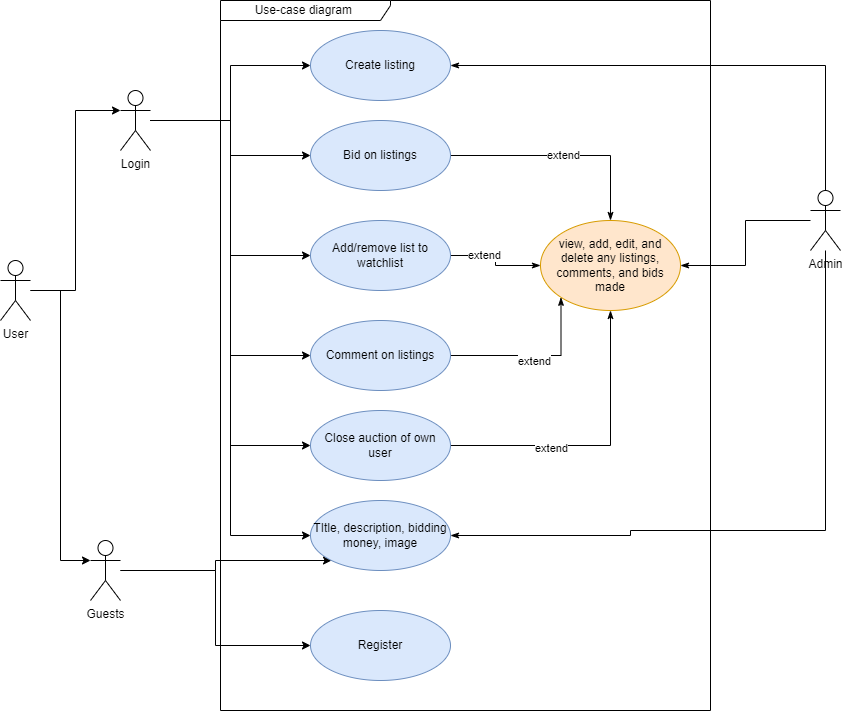

The diagram above was exported from draw.io. Its source (the exported page's mxGraphModel, read from the mxfile embedded in the PNG):
<mxGraphModel dx="1038" dy="481" grid="1" gridSize="10" guides="1" tooltips="1" connect="1" arrows="1" fold="1" page="1" pageScale="1" pageWidth="1100" pageHeight="850" background="none" math="0" shadow="0">
  <root>
    <mxCell id="0" />
    <mxCell id="1" parent="0" />
    <mxCell id="JJopYJJt89kgJHaTf8ZJ-1" value="Use-case diagram&amp;nbsp;" style="shape=umlFrame;whiteSpace=wrap;html=1;width=170;height=20;" parent="1" vertex="1">
      <mxGeometry x="260" y="80" width="490" height="710" as="geometry" />
    </mxCell>
    <mxCell id="JJopYJJt89kgJHaTf8ZJ-18" style="edgeStyle=orthogonalEdgeStyle;rounded=0;orthogonalLoop=1;jettySize=auto;html=1;" parent="1" source="JJopYJJt89kgJHaTf8ZJ-2" target="JJopYJJt89kgJHaTf8ZJ-11" edge="1">
      <mxGeometry relative="1" as="geometry" />
    </mxCell>
    <mxCell id="JJopYJJt89kgJHaTf8ZJ-19" style="edgeStyle=orthogonalEdgeStyle;rounded=0;orthogonalLoop=1;jettySize=auto;html=1;entryX=0;entryY=0.5;entryDx=0;entryDy=0;" parent="1" source="JJopYJJt89kgJHaTf8ZJ-2" target="JJopYJJt89kgJHaTf8ZJ-12" edge="1">
      <mxGeometry relative="1" as="geometry" />
    </mxCell>
    <mxCell id="JJopYJJt89kgJHaTf8ZJ-20" style="edgeStyle=orthogonalEdgeStyle;rounded=0;orthogonalLoop=1;jettySize=auto;html=1;entryX=0;entryY=0.5;entryDx=0;entryDy=0;" parent="1" source="JJopYJJt89kgJHaTf8ZJ-2" target="JJopYJJt89kgJHaTf8ZJ-9" edge="1">
      <mxGeometry relative="1" as="geometry" />
    </mxCell>
    <mxCell id="JJopYJJt89kgJHaTf8ZJ-21" style="edgeStyle=orthogonalEdgeStyle;rounded=0;orthogonalLoop=1;jettySize=auto;html=1;entryX=0;entryY=0.5;entryDx=0;entryDy=0;" parent="1" source="JJopYJJt89kgJHaTf8ZJ-2" target="JJopYJJt89kgJHaTf8ZJ-10" edge="1">
      <mxGeometry relative="1" as="geometry" />
    </mxCell>
    <mxCell id="JJopYJJt89kgJHaTf8ZJ-36" style="edgeStyle=orthogonalEdgeStyle;rounded=0;orthogonalLoop=1;jettySize=auto;html=1;entryX=0;entryY=0.5;entryDx=0;entryDy=0;" parent="1" source="JJopYJJt89kgJHaTf8ZJ-2" target="JJopYJJt89kgJHaTf8ZJ-13" edge="1">
      <mxGeometry relative="1" as="geometry" />
    </mxCell>
    <mxCell id="JJopYJJt89kgJHaTf8ZJ-37" style="edgeStyle=orthogonalEdgeStyle;rounded=0;orthogonalLoop=1;jettySize=auto;html=1;entryX=0;entryY=0.5;entryDx=0;entryDy=0;" parent="1" source="JJopYJJt89kgJHaTf8ZJ-2" target="JJopYJJt89kgJHaTf8ZJ-26" edge="1">
      <mxGeometry relative="1" as="geometry" />
    </mxCell>
    <mxCell id="JJopYJJt89kgJHaTf8ZJ-2" value="Login" style="shape=umlActor;verticalLabelPosition=bottom;verticalAlign=top;html=1;" parent="1" vertex="1">
      <mxGeometry x="160" y="170" width="30" height="60" as="geometry" />
    </mxCell>
    <mxCell id="JJopYJJt89kgJHaTf8ZJ-62" style="edgeStyle=orthogonalEdgeStyle;rounded=0;orthogonalLoop=1;jettySize=auto;html=1;entryX=1;entryY=0.5;entryDx=0;entryDy=0;endArrow=classicThin;endFill=1;" parent="1" source="JJopYJJt89kgJHaTf8ZJ-5" target="JJopYJJt89kgJHaTf8ZJ-9" edge="1">
      <mxGeometry relative="1" as="geometry">
        <Array as="points">
          <mxPoint x="865" y="145" />
        </Array>
      </mxGeometry>
    </mxCell>
    <mxCell id="JJopYJJt89kgJHaTf8ZJ-63" style="edgeStyle=orthogonalEdgeStyle;rounded=0;orthogonalLoop=1;jettySize=auto;html=1;entryX=1;entryY=0.5;entryDx=0;entryDy=0;endArrow=classicThin;endFill=1;" parent="1" source="JJopYJJt89kgJHaTf8ZJ-5" target="JJopYJJt89kgJHaTf8ZJ-51" edge="1">
      <mxGeometry relative="1" as="geometry" />
    </mxCell>
    <mxCell id="JJopYJJt89kgJHaTf8ZJ-64" style="edgeStyle=orthogonalEdgeStyle;rounded=0;orthogonalLoop=1;jettySize=auto;html=1;entryX=1;entryY=0.5;entryDx=0;entryDy=0;endArrow=classicThin;endFill=1;" parent="1" source="JJopYJJt89kgJHaTf8ZJ-5" target="JJopYJJt89kgJHaTf8ZJ-26" edge="1">
      <mxGeometry relative="1" as="geometry">
        <Array as="points">
          <mxPoint x="865" y="610" />
          <mxPoint x="670" y="610" />
          <mxPoint x="670" y="615" />
        </Array>
      </mxGeometry>
    </mxCell>
    <mxCell id="JJopYJJt89kgJHaTf8ZJ-5" value="Admin" style="shape=umlActor;verticalLabelPosition=bottom;verticalAlign=top;html=1;" parent="1" vertex="1">
      <mxGeometry x="850" y="270" width="30" height="60" as="geometry" />
    </mxCell>
    <mxCell id="JJopYJJt89kgJHaTf8ZJ-27" style="edgeStyle=orthogonalEdgeStyle;rounded=0;orthogonalLoop=1;jettySize=auto;html=1;" parent="1" source="JJopYJJt89kgJHaTf8ZJ-6" target="JJopYJJt89kgJHaTf8ZJ-26" edge="1">
      <mxGeometry relative="1" as="geometry">
        <Array as="points">
          <mxPoint x="255" y="650" />
          <mxPoint x="255" y="640" />
        </Array>
      </mxGeometry>
    </mxCell>
    <mxCell id="GMAkNRCCfT0U9yftmS44-2" style="edgeStyle=orthogonalEdgeStyle;rounded=0;orthogonalLoop=1;jettySize=auto;html=1;entryX=0;entryY=0.5;entryDx=0;entryDy=0;" edge="1" parent="1" source="JJopYJJt89kgJHaTf8ZJ-6" target="GMAkNRCCfT0U9yftmS44-1">
      <mxGeometry relative="1" as="geometry" />
    </mxCell>
    <mxCell id="JJopYJJt89kgJHaTf8ZJ-6" value="Guests" style="shape=umlActor;verticalLabelPosition=bottom;verticalAlign=top;html=1;" parent="1" vertex="1">
      <mxGeometry x="130" y="620" width="30" height="60" as="geometry" />
    </mxCell>
    <mxCell id="JJopYJJt89kgJHaTf8ZJ-9" value="Create listing" style="ellipse;whiteSpace=wrap;html=1;fillColor=#dae8fc;strokeColor=#6c8ebf;" parent="1" vertex="1">
      <mxGeometry x="350" y="110" width="140" height="70" as="geometry" />
    </mxCell>
    <mxCell id="JJopYJJt89kgJHaTf8ZJ-55" style="edgeStyle=orthogonalEdgeStyle;rounded=0;orthogonalLoop=1;jettySize=auto;html=1;entryX=0;entryY=1;entryDx=0;entryDy=0;endArrow=classicThin;endFill=1;" parent="1" source="JJopYJJt89kgJHaTf8ZJ-10" target="JJopYJJt89kgJHaTf8ZJ-51" edge="1">
      <mxGeometry relative="1" as="geometry" />
    </mxCell>
    <mxCell id="JJopYJJt89kgJHaTf8ZJ-58" value="extend" style="edgeLabel;html=1;align=center;verticalAlign=middle;resizable=0;points=[];" parent="JJopYJJt89kgJHaTf8ZJ-55" vertex="1" connectable="0">
      <mxGeometry x="-0.012" y="-5" relative="1" as="geometry">
        <mxPoint as="offset" />
      </mxGeometry>
    </mxCell>
    <mxCell id="JJopYJJt89kgJHaTf8ZJ-10" value="Comment on listings" style="ellipse;whiteSpace=wrap;html=1;fillColor=#dae8fc;strokeColor=#6c8ebf;" parent="1" vertex="1">
      <mxGeometry x="350" y="400" width="140" height="70" as="geometry" />
    </mxCell>
    <mxCell id="JJopYJJt89kgJHaTf8ZJ-53" value="extend" style="edgeStyle=orthogonalEdgeStyle;rounded=0;orthogonalLoop=1;jettySize=auto;html=1;endArrow=classicThin;endFill=1;" parent="1" source="JJopYJJt89kgJHaTf8ZJ-11" target="JJopYJJt89kgJHaTf8ZJ-51" edge="1">
      <mxGeometry relative="1" as="geometry" />
    </mxCell>
    <mxCell id="JJopYJJt89kgJHaTf8ZJ-11" value="Bid on listings" style="ellipse;whiteSpace=wrap;html=1;fillColor=#dae8fc;strokeColor=#6c8ebf;" parent="1" vertex="1">
      <mxGeometry x="350" y="200" width="140" height="70" as="geometry" />
    </mxCell>
    <mxCell id="JJopYJJt89kgJHaTf8ZJ-54" style="edgeStyle=orthogonalEdgeStyle;rounded=0;orthogonalLoop=1;jettySize=auto;html=1;endArrow=classicThin;endFill=1;" parent="1" source="JJopYJJt89kgJHaTf8ZJ-12" target="JJopYJJt89kgJHaTf8ZJ-51" edge="1">
      <mxGeometry relative="1" as="geometry" />
    </mxCell>
    <mxCell id="JJopYJJt89kgJHaTf8ZJ-57" value="extend" style="edgeLabel;html=1;align=center;verticalAlign=middle;resizable=0;points=[];" parent="JJopYJJt89kgJHaTf8ZJ-54" vertex="1" connectable="0">
      <mxGeometry x="-0.3447" y="1" relative="1" as="geometry">
        <mxPoint as="offset" />
      </mxGeometry>
    </mxCell>
    <mxCell id="JJopYJJt89kgJHaTf8ZJ-12" value="Add/remove list to watchlist" style="ellipse;whiteSpace=wrap;html=1;fillColor=#dae8fc;strokeColor=#6c8ebf;" parent="1" vertex="1">
      <mxGeometry x="350" y="300" width="140" height="70" as="geometry" />
    </mxCell>
    <mxCell id="JJopYJJt89kgJHaTf8ZJ-56" style="edgeStyle=orthogonalEdgeStyle;rounded=0;orthogonalLoop=1;jettySize=auto;html=1;endArrow=classicThin;endFill=1;" parent="1" source="JJopYJJt89kgJHaTf8ZJ-13" target="JJopYJJt89kgJHaTf8ZJ-51" edge="1">
      <mxGeometry relative="1" as="geometry" />
    </mxCell>
    <mxCell id="JJopYJJt89kgJHaTf8ZJ-59" value="extend" style="edgeLabel;html=1;align=center;verticalAlign=middle;resizable=0;points=[];" parent="JJopYJJt89kgJHaTf8ZJ-56" vertex="1" connectable="0">
      <mxGeometry x="-0.3235" y="-2" relative="1" as="geometry">
        <mxPoint as="offset" />
      </mxGeometry>
    </mxCell>
    <mxCell id="JJopYJJt89kgJHaTf8ZJ-13" value="Close auction of own user" style="ellipse;whiteSpace=wrap;html=1;fillColor=#dae8fc;strokeColor=#6c8ebf;" parent="1" vertex="1">
      <mxGeometry x="350" y="490" width="140" height="70" as="geometry" />
    </mxCell>
    <mxCell id="JJopYJJt89kgJHaTf8ZJ-26" value="TItle, description, bidding money, image" style="ellipse;whiteSpace=wrap;html=1;fillColor=#dae8fc;strokeColor=#6c8ebf;" parent="1" vertex="1">
      <mxGeometry x="350" y="580" width="140" height="70" as="geometry" />
    </mxCell>
    <mxCell id="JJopYJJt89kgJHaTf8ZJ-31" style="edgeStyle=orthogonalEdgeStyle;rounded=0;orthogonalLoop=1;jettySize=auto;html=1;entryX=0;entryY=0.3333333333333333;entryDx=0;entryDy=0;entryPerimeter=0;" parent="1" source="JJopYJJt89kgJHaTf8ZJ-30" target="JJopYJJt89kgJHaTf8ZJ-2" edge="1">
      <mxGeometry relative="1" as="geometry" />
    </mxCell>
    <mxCell id="JJopYJJt89kgJHaTf8ZJ-34" style="edgeStyle=orthogonalEdgeStyle;rounded=0;orthogonalLoop=1;jettySize=auto;html=1;entryX=0;entryY=0.3333333333333333;entryDx=0;entryDy=0;entryPerimeter=0;" parent="1" source="JJopYJJt89kgJHaTf8ZJ-30" target="JJopYJJt89kgJHaTf8ZJ-6" edge="1">
      <mxGeometry relative="1" as="geometry" />
    </mxCell>
    <mxCell id="JJopYJJt89kgJHaTf8ZJ-30" value="User" style="shape=umlActor;verticalLabelPosition=bottom;verticalAlign=top;html=1;" parent="1" vertex="1">
      <mxGeometry x="40" y="340" width="30" height="60" as="geometry" />
    </mxCell>
    <mxCell id="JJopYJJt89kgJHaTf8ZJ-51" value="view, add, edit, and delete any listings, comments, and bids made" style="ellipse;whiteSpace=wrap;html=1;fillColor=#ffe6cc;strokeColor=#d79b00;" parent="1" vertex="1">
      <mxGeometry x="580" y="300" width="140" height="90" as="geometry" />
    </mxCell>
    <mxCell id="GMAkNRCCfT0U9yftmS44-1" value="Register" style="ellipse;whiteSpace=wrap;html=1;fillColor=#dae8fc;strokeColor=#6c8ebf;" vertex="1" parent="1">
      <mxGeometry x="350" y="690" width="140" height="70" as="geometry" />
    </mxCell>
  </root>
</mxGraphModel>